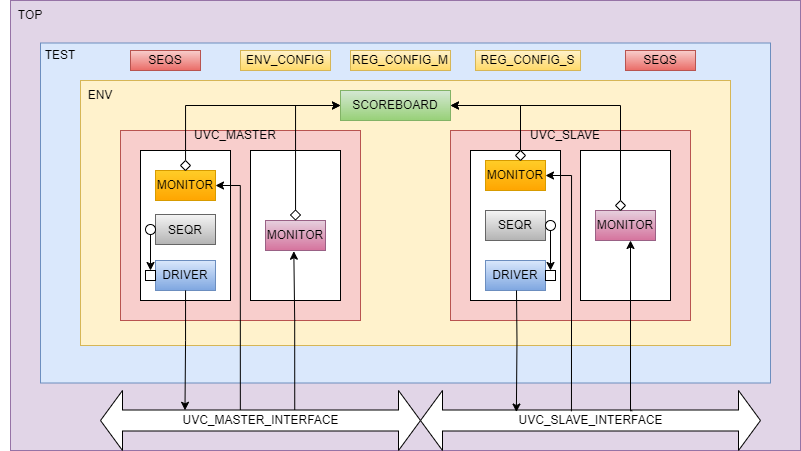

The diagram above was exported from draw.io. Its source (the exported page's mxGraphModel, read from the mxfile embedded in the PNG):
<mxGraphModel dx="1000" dy="547" grid="1" gridSize="10" guides="1" tooltips="1" connect="1" arrows="1" fold="1" page="1" pageScale="1" pageWidth="850" pageHeight="1100" math="0" shadow="0">
  <root>
    <mxCell id="0" />
    <mxCell id="1" parent="0" />
    <mxCell id="vR_GU7Lis-WTlbaT5jbE-1" value="" style="rounded=0;whiteSpace=wrap;html=1;fillColor=#e1d5e7;strokeColor=#9673a6;" vertex="1" parent="1">
      <mxGeometry x="30" y="30" width="790" height="450" as="geometry" />
    </mxCell>
    <mxCell id="vR_GU7Lis-WTlbaT5jbE-2" value="" style="rounded=0;whiteSpace=wrap;html=1;fillColor=#dae8fc;strokeColor=#6c8ebf;" vertex="1" parent="1">
      <mxGeometry x="60" y="72.5" width="730" height="340" as="geometry" />
    </mxCell>
    <mxCell id="vR_GU7Lis-WTlbaT5jbE-3" value="UVC_MASTER_INTERFACE" style="html=1;shadow=0;dashed=0;align=center;verticalAlign=middle;shape=mxgraph.arrows2.twoWayArrow;dy=0.65;dx=22;" vertex="1" parent="1">
      <mxGeometry x="120" y="420" width="320" height="60" as="geometry" />
    </mxCell>
    <mxCell id="vR_GU7Lis-WTlbaT5jbE-5" value="UVC_SLAVE_INTERFACE" style="html=1;shadow=0;dashed=0;align=center;verticalAlign=middle;shape=mxgraph.arrows2.twoWayArrow;dy=0.65;dx=22;" vertex="1" parent="1">
      <mxGeometry x="440" y="420" width="340" height="60" as="geometry" />
    </mxCell>
    <mxCell id="vR_GU7Lis-WTlbaT5jbE-6" value="" style="rounded=0;whiteSpace=wrap;html=1;fillColor=#fff2cc;strokeColor=#d6b656;" vertex="1" parent="1">
      <mxGeometry x="100" y="110" width="650" height="265" as="geometry" />
    </mxCell>
    <mxCell id="vR_GU7Lis-WTlbaT5jbE-7" value="" style="rounded=0;whiteSpace=wrap;html=1;fillColor=#f8cecc;strokeColor=#b85450;" vertex="1" parent="1">
      <mxGeometry x="140" y="160" width="240" height="190" as="geometry" />
    </mxCell>
    <mxCell id="vR_GU7Lis-WTlbaT5jbE-8" value="" style="rounded=0;whiteSpace=wrap;html=1;" vertex="1" parent="1">
      <mxGeometry x="160" y="180" width="90" height="150" as="geometry" />
    </mxCell>
    <mxCell id="vR_GU7Lis-WTlbaT5jbE-9" value="" style="rounded=0;whiteSpace=wrap;html=1;" vertex="1" parent="1">
      <mxGeometry x="270" y="180" width="90" height="150" as="geometry" />
    </mxCell>
    <mxCell id="vR_GU7Lis-WTlbaT5jbE-10" value="" style="rounded=0;whiteSpace=wrap;html=1;fillColor=#f8cecc;strokeColor=#b85450;" vertex="1" parent="1">
      <mxGeometry x="470" y="160" width="240" height="190" as="geometry" />
    </mxCell>
    <mxCell id="vR_GU7Lis-WTlbaT5jbE-11" value="" style="rounded=0;whiteSpace=wrap;html=1;" vertex="1" parent="1">
      <mxGeometry x="490" y="180" width="90" height="150" as="geometry" />
    </mxCell>
    <mxCell id="vR_GU7Lis-WTlbaT5jbE-12" value="" style="rounded=0;whiteSpace=wrap;html=1;" vertex="1" parent="1">
      <mxGeometry x="600" y="180" width="90" height="150" as="geometry" />
    </mxCell>
    <mxCell id="vR_GU7Lis-WTlbaT5jbE-13" value="" style="rounded=0;whiteSpace=wrap;html=1;fillColor=#dae8fc;gradientColor=#7ea6e0;strokeColor=#6c8ebf;" vertex="1" parent="1">
      <mxGeometry x="175" y="290" width="60" height="30" as="geometry" />
    </mxCell>
    <mxCell id="vR_GU7Lis-WTlbaT5jbE-14" value="" style="rounded=0;whiteSpace=wrap;html=1;fillColor=#f5f5f5;gradientColor=#b3b3b3;strokeColor=#666666;" vertex="1" parent="1">
      <mxGeometry x="175" y="244" width="60" height="30" as="geometry" />
    </mxCell>
    <mxCell id="vR_GU7Lis-WTlbaT5jbE-15" value="" style="rounded=0;whiteSpace=wrap;html=1;fillColor=#ffcd28;gradientColor=#ffa500;strokeColor=#d79b00;" vertex="1" parent="1">
      <mxGeometry x="175" y="200" width="60" height="30" as="geometry" />
    </mxCell>
    <mxCell id="vR_GU7Lis-WTlbaT5jbE-40" style="edgeStyle=orthogonalEdgeStyle;rounded=0;orthogonalLoop=1;jettySize=auto;html=1;entryX=0;entryY=0.5;entryDx=0;entryDy=0;" edge="1" parent="1" source="vR_GU7Lis-WTlbaT5jbE-48" target="vR_GU7Lis-WTlbaT5jbE-37">
      <mxGeometry relative="1" as="geometry">
        <Array as="points">
          <mxPoint x="315" y="135" />
        </Array>
      </mxGeometry>
    </mxCell>
    <mxCell id="vR_GU7Lis-WTlbaT5jbE-16" value="" style="rounded=0;whiteSpace=wrap;html=1;fillColor=#e6d0de;gradientColor=#d5739d;strokeColor=#996185;" vertex="1" parent="1">
      <mxGeometry x="285" y="250" width="60" height="30" as="geometry" />
    </mxCell>
    <mxCell id="vR_GU7Lis-WTlbaT5jbE-38" style="edgeStyle=orthogonalEdgeStyle;rounded=0;orthogonalLoop=1;jettySize=auto;html=1;entryX=1;entryY=0.5;entryDx=0;entryDy=0;exitX=0.5;exitY=0;exitDx=0;exitDy=0;" edge="1" parent="1" source="vR_GU7Lis-WTlbaT5jbE-44" target="vR_GU7Lis-WTlbaT5jbE-37">
      <mxGeometry relative="1" as="geometry">
        <Array as="points" />
      </mxGeometry>
    </mxCell>
    <mxCell id="vR_GU7Lis-WTlbaT5jbE-17" value="" style="rounded=0;whiteSpace=wrap;html=1;fillColor=#ffcd28;gradientColor=#ffa500;strokeColor=#d79b00;" vertex="1" parent="1">
      <mxGeometry x="505" y="190" width="60" height="30" as="geometry" />
    </mxCell>
    <mxCell id="vR_GU7Lis-WTlbaT5jbE-18" value="" style="rounded=0;whiteSpace=wrap;html=1;fillColor=#f5f5f5;gradientColor=#b3b3b3;strokeColor=#666666;" vertex="1" parent="1">
      <mxGeometry x="505" y="240" width="60" height="30" as="geometry" />
    </mxCell>
    <mxCell id="vR_GU7Lis-WTlbaT5jbE-19" value="" style="rounded=0;whiteSpace=wrap;html=1;fillColor=#dae8fc;gradientColor=#7ea6e0;strokeColor=#6c8ebf;" vertex="1" parent="1">
      <mxGeometry x="505" y="290" width="60" height="30" as="geometry" />
    </mxCell>
    <mxCell id="vR_GU7Lis-WTlbaT5jbE-39" style="edgeStyle=orthogonalEdgeStyle;rounded=0;orthogonalLoop=1;jettySize=auto;html=1;entryX=1;entryY=0.5;entryDx=0;entryDy=0;exitX=0.5;exitY=0;exitDx=0;exitDy=0;" edge="1" parent="1" source="vR_GU7Lis-WTlbaT5jbE-46" target="vR_GU7Lis-WTlbaT5jbE-37">
      <mxGeometry relative="1" as="geometry">
        <Array as="points" />
      </mxGeometry>
    </mxCell>
    <mxCell id="vR_GU7Lis-WTlbaT5jbE-20" value="" style="rounded=0;whiteSpace=wrap;html=1;fillColor=#e6d0de;gradientColor=#d5739d;strokeColor=#996185;" vertex="1" parent="1">
      <mxGeometry x="615" y="240" width="60" height="30" as="geometry" />
    </mxCell>
    <mxCell id="vR_GU7Lis-WTlbaT5jbE-21" value="DRIVER" style="text;html=1;strokeColor=none;fillColor=none;align=center;verticalAlign=middle;whiteSpace=wrap;rounded=0;" vertex="1" parent="1">
      <mxGeometry x="180" y="295" width="50" height="20" as="geometry" />
    </mxCell>
    <mxCell id="vR_GU7Lis-WTlbaT5jbE-22" value="DRIVER" style="text;html=1;strokeColor=none;fillColor=none;align=center;verticalAlign=middle;whiteSpace=wrap;rounded=0;" vertex="1" parent="1">
      <mxGeometry x="510" y="295" width="50" height="20" as="geometry" />
    </mxCell>
    <mxCell id="vR_GU7Lis-WTlbaT5jbE-23" value="SEQR" style="text;html=1;strokeColor=none;fillColor=none;align=center;verticalAlign=middle;whiteSpace=wrap;rounded=0;" vertex="1" parent="1">
      <mxGeometry x="180" y="250" width="50" height="20" as="geometry" />
    </mxCell>
    <mxCell id="vR_GU7Lis-WTlbaT5jbE-41" style="edgeStyle=orthogonalEdgeStyle;rounded=0;orthogonalLoop=1;jettySize=auto;html=1;entryX=0;entryY=0.5;entryDx=0;entryDy=0;" edge="1" parent="1" source="vR_GU7Lis-WTlbaT5jbE-42" target="vR_GU7Lis-WTlbaT5jbE-37">
      <mxGeometry relative="1" as="geometry">
        <mxPoint x="205" y="200" as="sourcePoint" />
        <Array as="points">
          <mxPoint x="205" y="135" />
        </Array>
      </mxGeometry>
    </mxCell>
    <mxCell id="vR_GU7Lis-WTlbaT5jbE-24" value="MONITOR" style="text;html=1;strokeColor=none;fillColor=none;align=center;verticalAlign=middle;whiteSpace=wrap;rounded=0;" vertex="1" parent="1">
      <mxGeometry x="180" y="205" width="50" height="20" as="geometry" />
    </mxCell>
    <mxCell id="vR_GU7Lis-WTlbaT5jbE-25" value="MONITOR" style="text;html=1;strokeColor=none;fillColor=none;align=center;verticalAlign=middle;whiteSpace=wrap;rounded=0;" vertex="1" parent="1">
      <mxGeometry x="510" y="195" width="50" height="20" as="geometry" />
    </mxCell>
    <mxCell id="vR_GU7Lis-WTlbaT5jbE-26" value="SEQR" style="text;html=1;strokeColor=none;fillColor=none;align=center;verticalAlign=middle;whiteSpace=wrap;rounded=0;" vertex="1" parent="1">
      <mxGeometry x="510" y="245" width="50" height="20" as="geometry" />
    </mxCell>
    <mxCell id="vR_GU7Lis-WTlbaT5jbE-28" value="MONITOR" style="text;html=1;strokeColor=none;fillColor=none;align=center;verticalAlign=middle;whiteSpace=wrap;rounded=0;" vertex="1" parent="1">
      <mxGeometry x="290" y="255" width="50" height="20" as="geometry" />
    </mxCell>
    <mxCell id="vR_GU7Lis-WTlbaT5jbE-29" value="MONITOR" style="text;html=1;strokeColor=none;fillColor=none;align=center;verticalAlign=middle;whiteSpace=wrap;rounded=0;" vertex="1" parent="1">
      <mxGeometry x="620" y="245" width="50" height="20" as="geometry" />
    </mxCell>
    <mxCell id="vR_GU7Lis-WTlbaT5jbE-30" style="edgeStyle=orthogonalEdgeStyle;rounded=0;orthogonalLoop=1;jettySize=auto;html=1;entryX=0.472;entryY=1.024;entryDx=0;entryDy=0;entryPerimeter=0;exitX=0.607;exitY=0.323;exitDx=0;exitDy=0;exitPerimeter=0;" edge="1" parent="1" source="vR_GU7Lis-WTlbaT5jbE-3" target="vR_GU7Lis-WTlbaT5jbE-16">
      <mxGeometry relative="1" as="geometry">
        <mxPoint x="315" y="280" as="targetPoint" />
      </mxGeometry>
    </mxCell>
    <mxCell id="vR_GU7Lis-WTlbaT5jbE-31" style="edgeStyle=orthogonalEdgeStyle;rounded=0;orthogonalLoop=1;jettySize=auto;html=1;entryX=0.472;entryY=1.024;entryDx=0;entryDy=0;entryPerimeter=0;exitX=0.623;exitY=0.336;exitDx=0;exitDy=0;exitPerimeter=0;" edge="1" parent="1" source="vR_GU7Lis-WTlbaT5jbE-5">
      <mxGeometry relative="1" as="geometry">
        <mxPoint x="651" y="428" as="sourcePoint" />
        <mxPoint x="650" y="270" as="targetPoint" />
        <Array as="points">
          <mxPoint x="650" y="440" />
        </Array>
      </mxGeometry>
    </mxCell>
    <mxCell id="vR_GU7Lis-WTlbaT5jbE-33" style="edgeStyle=orthogonalEdgeStyle;rounded=0;orthogonalLoop=1;jettySize=auto;html=1;entryX=0.264;entryY=0.33;entryDx=0;entryDy=0;entryPerimeter=0;" edge="1" parent="1" source="vR_GU7Lis-WTlbaT5jbE-13" target="vR_GU7Lis-WTlbaT5jbE-3">
      <mxGeometry relative="1" as="geometry" />
    </mxCell>
    <mxCell id="vR_GU7Lis-WTlbaT5jbE-34" style="edgeStyle=orthogonalEdgeStyle;rounded=0;orthogonalLoop=1;jettySize=auto;html=1;entryX=0.282;entryY=0.359;entryDx=0;entryDy=0;entryPerimeter=0;" edge="1" parent="1" target="vR_GU7Lis-WTlbaT5jbE-5">
      <mxGeometry relative="1" as="geometry">
        <mxPoint x="536" y="320" as="sourcePoint" />
      </mxGeometry>
    </mxCell>
    <mxCell id="vR_GU7Lis-WTlbaT5jbE-35" style="edgeStyle=orthogonalEdgeStyle;rounded=0;orthogonalLoop=1;jettySize=auto;html=1;exitX=0.437;exitY=0.324;exitDx=0;exitDy=0;exitPerimeter=0;" edge="1" parent="1" source="vR_GU7Lis-WTlbaT5jbE-3" target="vR_GU7Lis-WTlbaT5jbE-15">
      <mxGeometry relative="1" as="geometry">
        <Array as="points">
          <mxPoint x="260" y="215" />
        </Array>
      </mxGeometry>
    </mxCell>
    <mxCell id="vR_GU7Lis-WTlbaT5jbE-36" style="edgeStyle=orthogonalEdgeStyle;rounded=0;orthogonalLoop=1;jettySize=auto;html=1;exitX=0.444;exitY=0.347;exitDx=0;exitDy=0;exitPerimeter=0;entryX=1;entryY=0.5;entryDx=0;entryDy=0;" edge="1" parent="1" source="vR_GU7Lis-WTlbaT5jbE-5" target="vR_GU7Lis-WTlbaT5jbE-17">
      <mxGeometry relative="1" as="geometry">
        <mxPoint x="570" y="205" as="targetPoint" />
        <Array as="points">
          <mxPoint x="591" y="205" />
        </Array>
      </mxGeometry>
    </mxCell>
    <mxCell id="vR_GU7Lis-WTlbaT5jbE-37" value="" style="rounded=0;whiteSpace=wrap;html=1;fillColor=#d5e8d4;gradientColor=#97d077;strokeColor=#82b366;" vertex="1" parent="1">
      <mxGeometry x="360" y="120" width="110" height="30" as="geometry" />
    </mxCell>
    <mxCell id="vR_GU7Lis-WTlbaT5jbE-42" value="" style="rhombus;whiteSpace=wrap;html=1;" vertex="1" parent="1">
      <mxGeometry x="200" y="190" width="10" height="10" as="geometry" />
    </mxCell>
    <mxCell id="vR_GU7Lis-WTlbaT5jbE-44" value="" style="rhombus;whiteSpace=wrap;html=1;" vertex="1" parent="1">
      <mxGeometry x="535" y="180" width="10" height="10" as="geometry" />
    </mxCell>
    <mxCell id="vR_GU7Lis-WTlbaT5jbE-46" value="" style="rhombus;whiteSpace=wrap;html=1;" vertex="1" parent="1">
      <mxGeometry x="635" y="230" width="10" height="10" as="geometry" />
    </mxCell>
    <mxCell id="vR_GU7Lis-WTlbaT5jbE-48" value="" style="rhombus;whiteSpace=wrap;html=1;" vertex="1" parent="1">
      <mxGeometry x="310" y="239.5" width="10" height="10" as="geometry" />
    </mxCell>
    <mxCell id="vR_GU7Lis-WTlbaT5jbE-50" value="SCOREBOARD" style="text;html=1;strokeColor=none;fillColor=none;align=center;verticalAlign=middle;whiteSpace=wrap;rounded=0;" vertex="1" parent="1">
      <mxGeometry x="390" y="125" width="50" height="20" as="geometry" />
    </mxCell>
    <mxCell id="vR_GU7Lis-WTlbaT5jbE-53" style="edgeStyle=orthogonalEdgeStyle;rounded=0;orthogonalLoop=1;jettySize=auto;html=1;entryX=0.5;entryY=0;entryDx=0;entryDy=0;" edge="1" parent="1" source="vR_GU7Lis-WTlbaT5jbE-51" target="vR_GU7Lis-WTlbaT5jbE-52">
      <mxGeometry relative="1" as="geometry" />
    </mxCell>
    <mxCell id="vR_GU7Lis-WTlbaT5jbE-51" value="" style="ellipse;whiteSpace=wrap;html=1;aspect=fixed;" vertex="1" parent="1">
      <mxGeometry x="165" y="254" width="10" height="10" as="geometry" />
    </mxCell>
    <mxCell id="vR_GU7Lis-WTlbaT5jbE-52" value="" style="rounded=0;whiteSpace=wrap;html=1;" vertex="1" parent="1">
      <mxGeometry x="165" y="300" width="10" height="10" as="geometry" />
    </mxCell>
    <mxCell id="vR_GU7Lis-WTlbaT5jbE-56" style="edgeStyle=orthogonalEdgeStyle;rounded=0;orthogonalLoop=1;jettySize=auto;html=1;entryX=0.5;entryY=0;entryDx=0;entryDy=0;" edge="1" parent="1" source="vR_GU7Lis-WTlbaT5jbE-54" target="vR_GU7Lis-WTlbaT5jbE-55">
      <mxGeometry relative="1" as="geometry" />
    </mxCell>
    <mxCell id="vR_GU7Lis-WTlbaT5jbE-54" value="" style="ellipse;whiteSpace=wrap;html=1;aspect=fixed;" vertex="1" parent="1">
      <mxGeometry x="565" y="250" width="10" height="10" as="geometry" />
    </mxCell>
    <mxCell id="vR_GU7Lis-WTlbaT5jbE-55" value="" style="whiteSpace=wrap;html=1;aspect=fixed;" vertex="1" parent="1">
      <mxGeometry x="565" y="300" width="10" height="10" as="geometry" />
    </mxCell>
    <mxCell id="vR_GU7Lis-WTlbaT5jbE-57" value="SEQS" style="rounded=0;whiteSpace=wrap;html=1;fillColor=#f8cecc;gradientColor=#ea6b66;strokeColor=#b85450;" vertex="1" parent="1">
      <mxGeometry x="150" y="80" width="70" height="20" as="geometry" />
    </mxCell>
    <mxCell id="vR_GU7Lis-WTlbaT5jbE-58" value="ENV_CONFIG" style="rounded=0;whiteSpace=wrap;html=1;fillColor=#fff2cc;gradientColor=#ffd966;strokeColor=#d6b656;" vertex="1" parent="1">
      <mxGeometry x="260" y="80" width="90" height="20" as="geometry" />
    </mxCell>
    <mxCell id="vR_GU7Lis-WTlbaT5jbE-59" value="REG_CONFIG_M" style="rounded=0;whiteSpace=wrap;html=1;fillColor=#fff2cc;gradientColor=#ffd966;strokeColor=#d6b656;" vertex="1" parent="1">
      <mxGeometry x="370" y="80" width="100" height="20" as="geometry" />
    </mxCell>
    <mxCell id="vR_GU7Lis-WTlbaT5jbE-60" value="SEQS" style="rounded=0;whiteSpace=wrap;html=1;fillColor=#f8cecc;gradientColor=#ea6b66;strokeColor=#b85450;" vertex="1" parent="1">
      <mxGeometry x="645" y="80" width="70" height="20" as="geometry" />
    </mxCell>
    <mxCell id="vR_GU7Lis-WTlbaT5jbE-61" value="TOP" style="text;html=1;strokeColor=none;fillColor=none;align=center;verticalAlign=middle;whiteSpace=wrap;rounded=0;" vertex="1" parent="1">
      <mxGeometry x="20" y="30" width="60" height="30" as="geometry" />
    </mxCell>
    <mxCell id="vR_GU7Lis-WTlbaT5jbE-62" value="TEST" style="text;html=1;strokeColor=none;fillColor=none;align=center;verticalAlign=middle;whiteSpace=wrap;rounded=0;" vertex="1" parent="1">
      <mxGeometry x="50" y="70" width="60" height="30" as="geometry" />
    </mxCell>
    <mxCell id="vR_GU7Lis-WTlbaT5jbE-63" value="ENV" style="text;html=1;strokeColor=none;fillColor=none;align=center;verticalAlign=middle;whiteSpace=wrap;rounded=0;" vertex="1" parent="1">
      <mxGeometry x="90" y="110" width="60" height="30" as="geometry" />
    </mxCell>
    <mxCell id="vR_GU7Lis-WTlbaT5jbE-64" value="UVC_MASTER" style="text;html=1;strokeColor=none;fillColor=none;align=center;verticalAlign=middle;whiteSpace=wrap;rounded=0;" vertex="1" parent="1">
      <mxGeometry x="225" y="150" width="60" height="30" as="geometry" />
    </mxCell>
    <mxCell id="vR_GU7Lis-WTlbaT5jbE-65" value="UVC_SLAVE" style="text;html=1;strokeColor=none;fillColor=none;align=center;verticalAlign=middle;whiteSpace=wrap;rounded=0;" vertex="1" parent="1">
      <mxGeometry x="555" y="150" width="60" height="30" as="geometry" />
    </mxCell>
    <mxCell id="vR_GU7Lis-WTlbaT5jbE-67" value="REG_CONFIG_S" style="rounded=0;whiteSpace=wrap;html=1;fillColor=#fff2cc;gradientColor=#ffd966;strokeColor=#d6b656;" vertex="1" parent="1">
      <mxGeometry x="495" y="80" width="105" height="20" as="geometry" />
    </mxCell>
  </root>
</mxGraphModel>